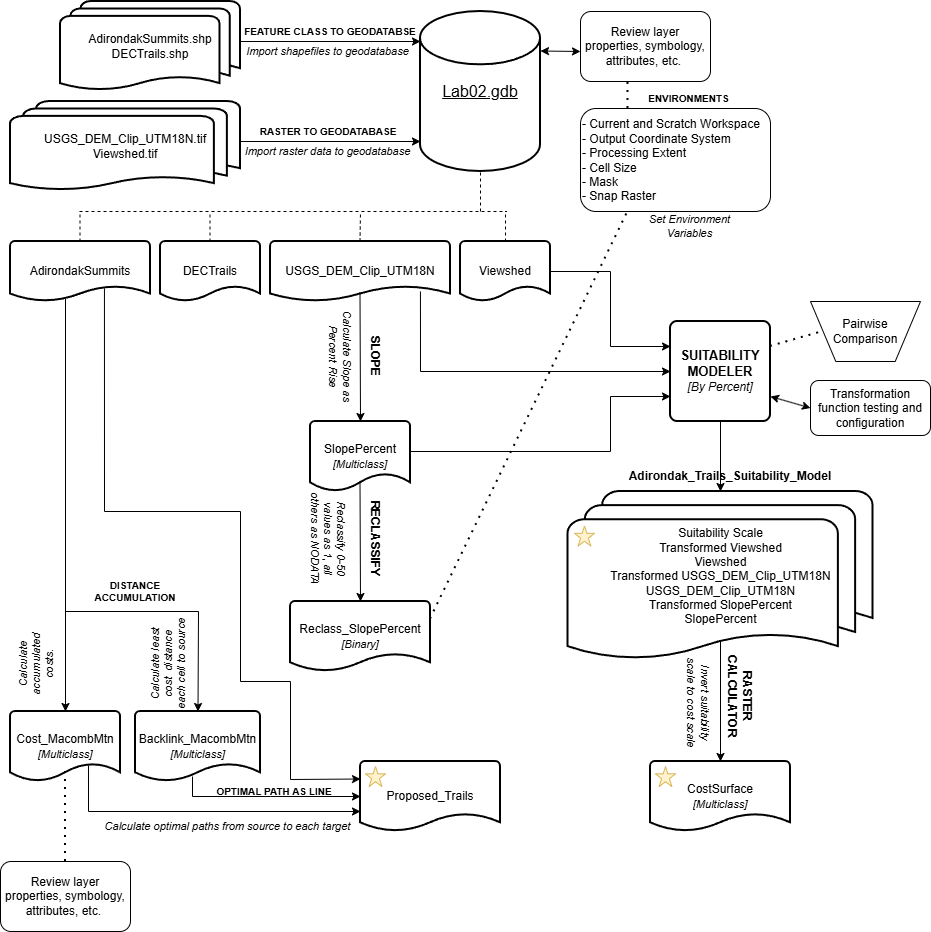

The diagram above was exported from draw.io. Its source (the exported page's mxGraphModel, read from the mxfile embedded in the PNG):
<mxGraphModel dx="1426" dy="743" grid="1" gridSize="10" guides="1" tooltips="1" connect="1" arrows="1" fold="1" page="1" pageScale="1" pageWidth="850" pageHeight="1100" math="0" shadow="0">
  <root>
    <mxCell id="0" />
    <mxCell id="1" parent="0" />
    <mxCell id="WCho3sodolvTxAL0l3hc-24" value="ENVIRONMENTS" style="text;html=1;whiteSpace=wrap;strokeColor=none;fillColor=none;align=center;verticalAlign=middle;rounded=0;fontStyle=1;fontSize=10;" vertex="1" parent="1">
      <mxGeometry x="661.25" y="117" width="95" height="20" as="geometry" />
    </mxCell>
    <mxCell id="WCho3sodolvTxAL0l3hc-4" value="Lab02.gdb" style="strokeWidth=2;html=1;shape=mxgraph.flowchart.database;whiteSpace=wrap;fontSize=16;fontStyle=4" vertex="1" parent="1">
      <mxGeometry x="440" y="40" width="120" height="160" as="geometry" />
    </mxCell>
    <mxCell id="WCho3sodolvTxAL0l3hc-5" value="AdirondakSummits.shp&lt;div&gt;DECTrails.shp&lt;/div&gt;" style="strokeWidth=2;html=1;shape=mxgraph.flowchart.multi-document;whiteSpace=wrap;" vertex="1" parent="1">
      <mxGeometry x="80" y="30" width="180" height="90" as="geometry" />
    </mxCell>
    <mxCell id="WCho3sodolvTxAL0l3hc-9" value="&lt;div&gt;USGS_DEM_Clip_UTM18N.tif&lt;/div&gt;&lt;div&gt;Viewshed.tif&lt;/div&gt;" style="strokeWidth=2;html=1;shape=mxgraph.flowchart.multi-document;whiteSpace=wrap;" vertex="1" parent="1">
      <mxGeometry x="30" y="130" width="230" height="90" as="geometry" />
    </mxCell>
    <mxCell id="WCho3sodolvTxAL0l3hc-13" value="" style="endArrow=classic;html=1;rounded=0;" edge="1" parent="1">
      <mxGeometry width="50" height="50" relative="1" as="geometry">
        <mxPoint x="260" y="70" as="sourcePoint" />
        <mxPoint x="440" y="70" as="targetPoint" />
      </mxGeometry>
    </mxCell>
    <mxCell id="WCho3sodolvTxAL0l3hc-14" value="Import shapefiles to geodatabase" style="text;html=1;whiteSpace=wrap;strokeColor=none;fillColor=none;align=center;verticalAlign=middle;rounded=0;fontSize=11;fontStyle=2" vertex="1" parent="1">
      <mxGeometry x="260" y="70" width="175" height="20" as="geometry" />
    </mxCell>
    <mxCell id="WCho3sodolvTxAL0l3hc-15" value="FEATURE CLASS TO GEODATABSE" style="text;html=1;whiteSpace=wrap;strokeColor=none;fillColor=none;align=center;verticalAlign=middle;rounded=0;fontStyle=1;fontSize=10;" vertex="1" parent="1">
      <mxGeometry x="260" y="50" width="180" height="20" as="geometry" />
    </mxCell>
    <mxCell id="WCho3sodolvTxAL0l3hc-16" value="" style="endArrow=classic;html=1;rounded=0;" edge="1" parent="1">
      <mxGeometry width="50" height="50" relative="1" as="geometry">
        <mxPoint x="260" y="170" as="sourcePoint" />
        <mxPoint x="440" y="170" as="targetPoint" />
      </mxGeometry>
    </mxCell>
    <mxCell id="WCho3sodolvTxAL0l3hc-17" value="Import raster data to geodatabase" style="text;html=1;whiteSpace=wrap;strokeColor=none;fillColor=none;align=center;verticalAlign=middle;rounded=0;fontSize=11;fontStyle=2" vertex="1" parent="1">
      <mxGeometry x="260" y="170" width="175" height="20" as="geometry" />
    </mxCell>
    <mxCell id="WCho3sodolvTxAL0l3hc-18" value="RASTER TO GEODATABASE" style="text;html=1;whiteSpace=wrap;strokeColor=none;fillColor=none;align=center;verticalAlign=middle;rounded=0;fontStyle=1;fontSize=10;" vertex="1" parent="1">
      <mxGeometry x="257.5" y="150" width="180" height="20" as="geometry" />
    </mxCell>
    <mxCell id="WCho3sodolvTxAL0l3hc-19" value="Review layer properties, symbology, attributes, etc.&amp;nbsp;" style="rounded=1;whiteSpace=wrap;html=1;" vertex="1" parent="1">
      <mxGeometry x="600" y="40" width="130" height="70" as="geometry" />
    </mxCell>
    <mxCell id="WCho3sodolvTxAL0l3hc-21" value="" style="endArrow=classic;startArrow=classic;html=1;rounded=0;exitX=0.75;exitY=1;exitDx=0;exitDy=0;" edge="1" parent="1">
      <mxGeometry width="50" height="50" relative="1" as="geometry">
        <mxPoint x="560" y="79.5" as="sourcePoint" />
        <mxPoint x="600" y="80" as="targetPoint" />
      </mxGeometry>
    </mxCell>
    <mxCell id="WCho3sodolvTxAL0l3hc-22" value="&lt;div&gt;- Current and Scratch Workspace&lt;/div&gt;&lt;div&gt;- Output Coordinate System&lt;/div&gt;&lt;div&gt;- Processing Extent&lt;/div&gt;&lt;div&gt;- Cell Size&lt;/div&gt;&lt;div&gt;- Mask&lt;/div&gt;&lt;div&gt;- Snap Raster&lt;/div&gt;" style="rounded=1;whiteSpace=wrap;html=1;align=left;" vertex="1" parent="1">
      <mxGeometry x="600" y="137" width="190" height="103" as="geometry" />
    </mxCell>
    <mxCell id="WCho3sodolvTxAL0l3hc-25" value="Set Environment Variables" style="text;html=1;whiteSpace=wrap;strokeColor=none;fillColor=none;align=center;verticalAlign=middle;rounded=0;fontStyle=2;fontSize=11;" vertex="1" parent="1">
      <mxGeometry x="647.5" y="240" width="122.5" height="30" as="geometry" />
    </mxCell>
    <mxCell id="WCho3sodolvTxAL0l3hc-30" value="AdirondakSummits" style="strokeWidth=2;html=1;shape=mxgraph.flowchart.document2;whiteSpace=wrap;size=0.25;" vertex="1" parent="1">
      <mxGeometry x="30" y="270" width="140" height="60" as="geometry" />
    </mxCell>
    <mxCell id="WCho3sodolvTxAL0l3hc-31" value="DECTrails" style="strokeWidth=2;html=1;shape=mxgraph.flowchart.document2;whiteSpace=wrap;size=0.25;" vertex="1" parent="1">
      <mxGeometry x="180" y="270" width="100" height="60" as="geometry" />
    </mxCell>
    <mxCell id="WCho3sodolvTxAL0l3hc-66" value="" style="edgeStyle=orthogonalEdgeStyle;rounded=0;orthogonalLoop=1;jettySize=auto;html=1;entryX=0;entryY=0.25;entryDx=0;entryDy=0;" edge="1" parent="1" source="WCho3sodolvTxAL0l3hc-32" target="WCho3sodolvTxAL0l3hc-65">
      <mxGeometry relative="1" as="geometry" />
    </mxCell>
    <mxCell id="WCho3sodolvTxAL0l3hc-32" value="Viewshed" style="strokeWidth=2;html=1;shape=mxgraph.flowchart.document2;whiteSpace=wrap;size=0.25;" vertex="1" parent="1">
      <mxGeometry x="480" y="270" width="90" height="60" as="geometry" />
    </mxCell>
    <mxCell id="WCho3sodolvTxAL0l3hc-33" value="USGS_DEM_Clip_UTM18N" style="strokeWidth=2;html=1;shape=mxgraph.flowchart.document2;whiteSpace=wrap;size=0.25;" vertex="1" parent="1">
      <mxGeometry x="290" y="270" width="180" height="60" as="geometry" />
    </mxCell>
    <mxCell id="WCho3sodolvTxAL0l3hc-39" value="" style="endArrow=none;dashed=1;html=1;rounded=0;entryX=0.5;entryY=1;entryDx=0;entryDy=0;entryPerimeter=0;" edge="1" parent="1" target="WCho3sodolvTxAL0l3hc-4">
      <mxGeometry width="50" height="50" relative="1" as="geometry">
        <mxPoint x="500" y="240" as="sourcePoint" />
        <mxPoint x="500" y="240" as="targetPoint" />
      </mxGeometry>
    </mxCell>
    <mxCell id="WCho3sodolvTxAL0l3hc-41" value="" style="endArrow=none;dashed=1;html=1;rounded=0;exitX=0.5;exitY=0;exitDx=0;exitDy=0;exitPerimeter=0;" edge="1" parent="1" source="WCho3sodolvTxAL0l3hc-32">
      <mxGeometry width="50" height="50" relative="1" as="geometry">
        <mxPoint x="530" y="270" as="sourcePoint" />
        <mxPoint x="525" y="240" as="targetPoint" />
      </mxGeometry>
    </mxCell>
    <mxCell id="WCho3sodolvTxAL0l3hc-44" value="" style="endArrow=none;dashed=1;html=1;rounded=0;" edge="1" parent="1">
      <mxGeometry width="50" height="50" relative="1" as="geometry">
        <mxPoint x="99" y="240" as="sourcePoint" />
        <mxPoint x="526" y="240" as="targetPoint" />
      </mxGeometry>
    </mxCell>
    <mxCell id="WCho3sodolvTxAL0l3hc-47" value="" style="endArrow=none;dashed=1;html=1;rounded=0;exitX=0.5;exitY=0;exitDx=0;exitDy=0;exitPerimeter=0;" edge="1" parent="1">
      <mxGeometry width="50" height="50" relative="1" as="geometry">
        <mxPoint x="379.5" y="270" as="sourcePoint" />
        <mxPoint x="380" y="240" as="targetPoint" />
      </mxGeometry>
    </mxCell>
    <mxCell id="WCho3sodolvTxAL0l3hc-49" value="" style="endArrow=none;dashed=1;html=1;rounded=0;exitX=0.5;exitY=0;exitDx=0;exitDy=0;exitPerimeter=0;" edge="1" parent="1">
      <mxGeometry width="50" height="50" relative="1" as="geometry">
        <mxPoint x="99.5" y="270" as="sourcePoint" />
        <mxPoint x="99.5" y="240" as="targetPoint" />
        <Array as="points">
          <mxPoint x="99.5" y="240" />
        </Array>
      </mxGeometry>
    </mxCell>
    <mxCell id="WCho3sodolvTxAL0l3hc-50" value="" style="endArrow=none;dashed=1;html=1;rounded=0;exitX=0.5;exitY=0;exitDx=0;exitDy=0;exitPerimeter=0;" edge="1" parent="1">
      <mxGeometry width="50" height="50" relative="1" as="geometry">
        <mxPoint x="229.5" y="270" as="sourcePoint" />
        <mxPoint x="229.5" y="240" as="targetPoint" />
        <Array as="points">
          <mxPoint x="229.5" y="240" />
        </Array>
      </mxGeometry>
    </mxCell>
    <mxCell id="WCho3sodolvTxAL0l3hc-51" value="" style="endArrow=classic;html=1;rounded=0;" edge="1" parent="1">
      <mxGeometry width="50" height="50" relative="1" as="geometry">
        <mxPoint x="379.5" y="321" as="sourcePoint" />
        <mxPoint x="380" y="450" as="targetPoint" />
      </mxGeometry>
    </mxCell>
    <mxCell id="WCho3sodolvTxAL0l3hc-52" value="SLOPE" style="text;html=1;whiteSpace=wrap;strokeColor=none;fillColor=none;align=center;verticalAlign=middle;rounded=0;fontStyle=1;rotation=90;fontSize=12;" vertex="1" parent="1">
      <mxGeometry x="365" y="370" width="60" height="30" as="geometry" />
    </mxCell>
    <mxCell id="WCho3sodolvTxAL0l3hc-53" value="Calculate Slope as Percent Rise" style="text;html=1;whiteSpace=wrap;strokeColor=none;fillColor=none;align=center;verticalAlign=middle;rounded=0;fontStyle=2;fontSize=11;rotation=90;" vertex="1" parent="1">
      <mxGeometry x="300" y="370" width="120" height="30" as="geometry" />
    </mxCell>
    <mxCell id="WCho3sodolvTxAL0l3hc-54" value="SlopePercent&lt;div&gt;&lt;i&gt;&lt;font style=&quot;font-size: 11px;&quot;&gt;[Multiclass]&lt;/font&gt;&lt;/i&gt;&lt;/div&gt;" style="strokeWidth=2;html=1;shape=mxgraph.flowchart.document2;whiteSpace=wrap;size=0.25;" vertex="1" parent="1">
      <mxGeometry x="330" y="450" width="100" height="70" as="geometry" />
    </mxCell>
    <mxCell id="WCho3sodolvTxAL0l3hc-55" value="" style="endArrow=classic;html=1;rounded=0;" edge="1" parent="1">
      <mxGeometry width="50" height="50" relative="1" as="geometry">
        <mxPoint x="379.5" y="510" as="sourcePoint" />
        <mxPoint x="380" y="630" as="targetPoint" />
      </mxGeometry>
    </mxCell>
    <mxCell id="WCho3sodolvTxAL0l3hc-56" value="RECLASSIFY" style="text;html=1;whiteSpace=wrap;strokeColor=none;fillColor=none;align=center;verticalAlign=middle;rounded=0;fontStyle=1;rotation=90;" vertex="1" parent="1">
      <mxGeometry x="365" y="552.5" width="60" height="30" as="geometry" />
    </mxCell>
    <mxCell id="WCho3sodolvTxAL0l3hc-57" value="Reclassify 0-50 values as 1, all others as NODATA" style="text;html=1;whiteSpace=wrap;strokeColor=none;fillColor=none;align=center;verticalAlign=middle;rounded=0;fontStyle=2;fontSize=11;rotation=90;" vertex="1" parent="1">
      <mxGeometry x="296.25" y="541.25" width="105" height="52.5" as="geometry" />
    </mxCell>
    <mxCell id="WCho3sodolvTxAL0l3hc-58" value="Reclass_SlopePercent&lt;div&gt;&lt;i&gt;&lt;font style=&quot;font-size: 11px;&quot;&gt;[Binary]&lt;/font&gt;&lt;/i&gt;&lt;/div&gt;" style="strokeWidth=2;html=1;shape=mxgraph.flowchart.document2;whiteSpace=wrap;size=0.25;" vertex="1" parent="1">
      <mxGeometry x="310" y="630" width="140" height="70" as="geometry" />
    </mxCell>
    <mxCell id="WCho3sodolvTxAL0l3hc-63" value="" style="endArrow=none;dashed=1;html=1;dashPattern=1 3;strokeWidth=2;rounded=0;exitX=0.25;exitY=0;exitDx=0;exitDy=0;" edge="1" parent="1" source="WCho3sodolvTxAL0l3hc-22">
      <mxGeometry width="50" height="50" relative="1" as="geometry">
        <mxPoint x="597.5" y="160" as="sourcePoint" />
        <mxPoint x="647.5" y="110" as="targetPoint" />
      </mxGeometry>
    </mxCell>
    <mxCell id="WCho3sodolvTxAL0l3hc-64" value="" style="endArrow=none;dashed=1;html=1;dashPattern=1 3;strokeWidth=2;rounded=0;exitX=1;exitY=0.25;exitDx=0;exitDy=0;exitPerimeter=0;entryX=0.25;entryY=1;entryDx=0;entryDy=0;" edge="1" parent="1" source="WCho3sodolvTxAL0l3hc-58" target="WCho3sodolvTxAL0l3hc-22">
      <mxGeometry width="50" height="50" relative="1" as="geometry">
        <mxPoint x="597.5" y="270" as="sourcePoint" />
        <mxPoint x="647.5" y="220" as="targetPoint" />
      </mxGeometry>
    </mxCell>
    <mxCell id="WCho3sodolvTxAL0l3hc-65" value="SUITABILITY MODELER&lt;div&gt;&lt;span style=&quot;font-weight: normal;&quot;&gt;&lt;i&gt;&lt;font style=&quot;font-size: 12px;&quot;&gt;[By Percent]&lt;/font&gt;&lt;/i&gt;&lt;/span&gt;&lt;/div&gt;" style="rounded=1;whiteSpace=wrap;html=1;absoluteArcSize=1;arcSize=14;strokeWidth=2;fontStyle=1;fontSize=13;" vertex="1" parent="1">
      <mxGeometry x="690" y="350" width="100" height="100" as="geometry" />
    </mxCell>
    <mxCell id="WCho3sodolvTxAL0l3hc-67" value="" style="endArrow=classic;html=1;rounded=0;entryX=0;entryY=0.75;entryDx=0;entryDy=0;" edge="1" parent="1" target="WCho3sodolvTxAL0l3hc-65">
      <mxGeometry width="50" height="50" relative="1" as="geometry">
        <mxPoint x="430" y="480" as="sourcePoint" />
        <mxPoint x="480" y="430" as="targetPoint" />
        <Array as="points">
          <mxPoint x="630" y="480" />
          <mxPoint x="630" y="425" />
        </Array>
      </mxGeometry>
    </mxCell>
    <mxCell id="WCho3sodolvTxAL0l3hc-68" value="" style="endArrow=classic;html=1;rounded=0;entryX=0;entryY=0.5;entryDx=0;entryDy=0;exitX=0.833;exitY=0.833;exitDx=0;exitDy=0;exitPerimeter=0;entryPerimeter=0;" edge="1" parent="1" source="WCho3sodolvTxAL0l3hc-33" target="WCho3sodolvTxAL0l3hc-65">
      <mxGeometry width="50" height="50" relative="1" as="geometry">
        <mxPoint x="440" y="355" as="sourcePoint" />
        <mxPoint x="690" y="405" as="targetPoint" />
        <Array as="points">
          <mxPoint x="440" y="400" />
        </Array>
      </mxGeometry>
    </mxCell>
    <mxCell id="WCho3sodolvTxAL0l3hc-69" value="Pairwise Comparison" style="verticalLabelPosition=middle;verticalAlign=middle;html=1;shape=trapezoid;perimeter=trapezoidPerimeter;whiteSpace=wrap;size=0.23;arcSize=10;flipV=1;labelPosition=center;align=center;" vertex="1" parent="1">
      <mxGeometry x="830" y="330" width="110" height="60" as="geometry" />
    </mxCell>
    <mxCell id="WCho3sodolvTxAL0l3hc-70" value="" style="endArrow=none;dashed=1;html=1;dashPattern=1 3;strokeWidth=2;rounded=0;entryX=0;entryY=0.5;entryDx=0;entryDy=0;exitX=1;exitY=0.25;exitDx=0;exitDy=0;" edge="1" parent="1" source="WCho3sodolvTxAL0l3hc-65" target="WCho3sodolvTxAL0l3hc-69">
      <mxGeometry width="50" height="50" relative="1" as="geometry">
        <mxPoint x="790" y="410" as="sourcePoint" />
        <mxPoint x="840" y="360" as="targetPoint" />
      </mxGeometry>
    </mxCell>
    <mxCell id="WCho3sodolvTxAL0l3hc-72" value="Transformation function testing and configuration" style="rounded=1;whiteSpace=wrap;html=1;" vertex="1" parent="1">
      <mxGeometry x="830" y="409" width="120" height="55" as="geometry" />
    </mxCell>
    <mxCell id="WCho3sodolvTxAL0l3hc-77" value="" style="endArrow=classic;startArrow=classic;html=1;rounded=0;exitX=1;exitY=0.75;exitDx=0;exitDy=0;entryX=0;entryY=0.5;entryDx=0;entryDy=0;" edge="1" parent="1" source="WCho3sodolvTxAL0l3hc-65" target="WCho3sodolvTxAL0l3hc-72">
      <mxGeometry width="50" height="50" relative="1" as="geometry">
        <mxPoint x="770" y="480" as="sourcePoint" />
        <mxPoint x="820" y="430" as="targetPoint" />
      </mxGeometry>
    </mxCell>
    <mxCell id="WCho3sodolvTxAL0l3hc-84" value="" style="edgeStyle=orthogonalEdgeStyle;rounded=0;orthogonalLoop=1;jettySize=auto;html=1;exitX=0.5;exitY=0.88;exitDx=0;exitDy=0;exitPerimeter=0;" edge="1" parent="1" source="WCho3sodolvTxAL0l3hc-78" target="WCho3sodolvTxAL0l3hc-82">
      <mxGeometry relative="1" as="geometry" />
    </mxCell>
    <mxCell id="WCho3sodolvTxAL0l3hc-78" value="&lt;div&gt;Suitability Scale&lt;/div&gt;&lt;div&gt;Transformed Viewshed&lt;/div&gt;&lt;div&gt;Viewshed&lt;/div&gt;&lt;div&gt;Transformed USGS_DEM_Clip_UTM18N&lt;/div&gt;&lt;div&gt;USGS_DEM_Clip_UTM18N&lt;/div&gt;&lt;div&gt;Transformed SlopePercent&lt;/div&gt;&lt;div&gt;SlopePercent&lt;/div&gt;" style="strokeWidth=2;html=1;shape=mxgraph.flowchart.multi-document;whiteSpace=wrap;" vertex="1" parent="1">
      <mxGeometry x="587.5" y="520" width="305" height="170" as="geometry" />
    </mxCell>
    <mxCell id="WCho3sodolvTxAL0l3hc-80" value="" style="endArrow=classic;html=1;rounded=0;exitX=0.5;exitY=1;exitDx=0;exitDy=0;" edge="1" parent="1" source="WCho3sodolvTxAL0l3hc-65">
      <mxGeometry width="50" height="50" relative="1" as="geometry">
        <mxPoint x="740" y="450" as="sourcePoint" />
        <mxPoint x="740" y="520" as="targetPoint" />
      </mxGeometry>
    </mxCell>
    <mxCell id="WCho3sodolvTxAL0l3hc-79" value="Adirondak_Trails_Suitability_Model" style="text;html=1;whiteSpace=wrap;strokeColor=none;fillColor=none;align=center;verticalAlign=middle;rounded=0;fontStyle=1" vertex="1" parent="1">
      <mxGeometry x="720" y="490" width="60" height="30" as="geometry" />
    </mxCell>
    <mxCell id="WCho3sodolvTxAL0l3hc-82" value="CostSurface&lt;div&gt;&lt;i&gt;&lt;font style=&quot;font-size: 11px;&quot;&gt;[Multiclass]&lt;/font&gt;&lt;/i&gt;&lt;/div&gt;" style="strokeWidth=2;html=1;shape=mxgraph.flowchart.document2;whiteSpace=wrap;size=0.25;" vertex="1" parent="1">
      <mxGeometry x="670" y="790" width="140" height="70" as="geometry" />
    </mxCell>
    <mxCell id="WCho3sodolvTxAL0l3hc-85" value="RASTER CALCULATOR" style="text;html=1;whiteSpace=wrap;strokeColor=none;fillColor=none;align=center;verticalAlign=middle;rounded=0;fontStyle=1;rotation=90;" vertex="1" parent="1">
      <mxGeometry x="730" y="710" width="60" height="30" as="geometry" />
    </mxCell>
    <mxCell id="WCho3sodolvTxAL0l3hc-86" value="Invert suitability scale to cost scale" style="text;html=1;whiteSpace=wrap;strokeColor=none;fillColor=none;align=center;verticalAlign=middle;rounded=0;fontStyle=2;fontSize=11;rotation=90;" vertex="1" parent="1">
      <mxGeometry x="665" y="710" width="105" height="42.5" as="geometry" />
    </mxCell>
    <mxCell id="WCho3sodolvTxAL0l3hc-87" value="Backlink_MacombMtn&lt;div&gt;&lt;i&gt;&lt;font style=&quot;font-size: 11px;&quot;&gt;[Multiclass]&lt;/font&gt;&lt;/i&gt;&lt;/div&gt;" style="strokeWidth=2;html=1;shape=mxgraph.flowchart.document2;whiteSpace=wrap;size=0.25;" vertex="1" parent="1">
      <mxGeometry x="155" y="740" width="125" height="70" as="geometry" />
    </mxCell>
    <mxCell id="WCho3sodolvTxAL0l3hc-88" value="Cost_MacombMtn&lt;div&gt;&lt;font style=&quot;font-size: 11px;&quot;&gt;&lt;i&gt;[Multiclass]&lt;/i&gt;&lt;/font&gt;&lt;/div&gt;" style="strokeWidth=2;html=1;shape=mxgraph.flowchart.document2;whiteSpace=wrap;size=0.25;" vertex="1" parent="1">
      <mxGeometry x="30" y="740" width="110" height="70" as="geometry" />
    </mxCell>
    <mxCell id="WCho3sodolvTxAL0l3hc-92" value="DISTANCE ACCUMULATION" style="text;html=1;whiteSpace=wrap;strokeColor=none;fillColor=none;align=center;verticalAlign=middle;rounded=0;fontStyle=1;fontSize=10;" vertex="1" parent="1">
      <mxGeometry x="90" y="600" width="130" height="40" as="geometry" />
    </mxCell>
    <mxCell id="WCho3sodolvTxAL0l3hc-93" value="Calculate accumulated costs." style="text;html=1;whiteSpace=wrap;strokeColor=none;fillColor=none;align=center;verticalAlign=middle;rounded=0;fontStyle=2;fontSize=11;rotation=-90;" vertex="1" parent="1">
      <mxGeometry x="10" y="676.25" width="90" height="32.5" as="geometry" />
    </mxCell>
    <mxCell id="WCho3sodolvTxAL0l3hc-94" value="Calculate least cost&amp;nbsp; distance each cell to source" style="text;html=1;whiteSpace=wrap;strokeColor=none;fillColor=none;align=center;verticalAlign=middle;rounded=0;fontStyle=2;fontSize=11;rotation=-90;" vertex="1" parent="1">
      <mxGeometry x="140" y="667.5" width="95" height="50" as="geometry" />
    </mxCell>
    <mxCell id="WCho3sodolvTxAL0l3hc-95" value="" style="endArrow=classic;html=1;rounded=0;entryX=0.5;entryY=0;entryDx=0;entryDy=0;entryPerimeter=0;" edge="1" parent="1" target="WCho3sodolvTxAL0l3hc-88">
      <mxGeometry width="50" height="50" relative="1" as="geometry">
        <mxPoint x="85" y="327" as="sourcePoint" />
        <mxPoint x="85" y="737" as="targetPoint" />
      </mxGeometry>
    </mxCell>
    <mxCell id="WCho3sodolvTxAL0l3hc-96" value="" style="endArrow=classic;html=1;rounded=0;entryX=0.5;entryY=0;entryDx=0;entryDy=0;entryPerimeter=0;" edge="1" parent="1" target="WCho3sodolvTxAL0l3hc-87">
      <mxGeometry width="50" height="50" relative="1" as="geometry">
        <mxPoint x="85" y="640" as="sourcePoint" />
        <mxPoint x="205" y="660" as="targetPoint" />
        <Array as="points">
          <mxPoint x="218" y="640" />
        </Array>
      </mxGeometry>
    </mxCell>
    <mxCell id="WCho3sodolvTxAL0l3hc-98" value="Review layer properties, symbology, attributes, etc.&amp;nbsp;" style="rounded=1;whiteSpace=wrap;html=1;" vertex="1" parent="1">
      <mxGeometry x="20" y="890" width="130" height="70" as="geometry" />
    </mxCell>
    <mxCell id="WCho3sodolvTxAL0l3hc-99" value="" style="endArrow=none;dashed=1;html=1;dashPattern=1 3;strokeWidth=2;rounded=0;entryX=0.5;entryY=0.82;entryDx=0;entryDy=0;entryPerimeter=0;exitX=0.5;exitY=0;exitDx=0;exitDy=0;" edge="1" parent="1" source="WCho3sodolvTxAL0l3hc-98" target="WCho3sodolvTxAL0l3hc-88">
      <mxGeometry width="50" height="50" relative="1" as="geometry">
        <mxPoint x="50" y="830" as="sourcePoint" />
        <mxPoint x="100" y="780" as="targetPoint" />
      </mxGeometry>
    </mxCell>
    <mxCell id="WCho3sodolvTxAL0l3hc-100" value="Proposed_Trails" style="strokeWidth=2;html=1;shape=mxgraph.flowchart.document2;whiteSpace=wrap;size=0.25;" vertex="1" parent="1">
      <mxGeometry x="380" y="790" width="140" height="70" as="geometry" />
    </mxCell>
    <mxCell id="WCho3sodolvTxAL0l3hc-101" value="" style="endArrow=classic;html=1;rounded=0;exitX=0.456;exitY=0.929;exitDx=0;exitDy=0;exitPerimeter=0;entryX=0;entryY=0.5;entryDx=0;entryDy=0;entryPerimeter=0;" edge="1" parent="1" source="WCho3sodolvTxAL0l3hc-87" target="WCho3sodolvTxAL0l3hc-100">
      <mxGeometry width="50" height="50" relative="1" as="geometry">
        <mxPoint x="207.5" y="860" as="sourcePoint" />
        <mxPoint x="257.5" y="810" as="targetPoint" />
        <Array as="points">
          <mxPoint x="212" y="825" />
          <mxPoint x="290" y="825" />
        </Array>
      </mxGeometry>
    </mxCell>
    <mxCell id="WCho3sodolvTxAL0l3hc-102" value="" style="endArrow=classic;html=1;rounded=0;exitX=0.709;exitY=0.771;exitDx=0;exitDy=0;exitPerimeter=0;" edge="1" parent="1" source="WCho3sodolvTxAL0l3hc-88">
      <mxGeometry width="50" height="50" relative="1" as="geometry">
        <mxPoint x="110" y="840" as="sourcePoint" />
        <mxPoint x="380" y="840" as="targetPoint" />
        <Array as="points">
          <mxPoint x="108" y="840" />
        </Array>
      </mxGeometry>
    </mxCell>
    <mxCell id="WCho3sodolvTxAL0l3hc-103" value="OPTIMAL PATH AS LINE" style="text;html=1;whiteSpace=wrap;strokeColor=none;fillColor=none;align=center;verticalAlign=middle;rounded=0;fontStyle=1;fontSize=10;" vertex="1" parent="1">
      <mxGeometry x="223" y="810" width="142" height="20" as="geometry" />
    </mxCell>
    <mxCell id="WCho3sodolvTxAL0l3hc-105" value="" style="endArrow=classic;html=1;rounded=0;exitX=0.671;exitY=0.783;exitDx=0;exitDy=0;exitPerimeter=0;entryX=0;entryY=0.25;entryDx=0;entryDy=0;entryPerimeter=0;" edge="1" parent="1" source="WCho3sodolvTxAL0l3hc-30" target="WCho3sodolvTxAL0l3hc-100">
      <mxGeometry width="50" height="50" relative="1" as="geometry">
        <mxPoint x="425" y="720" as="sourcePoint" />
        <mxPoint x="425" y="789" as="targetPoint" />
        <Array as="points">
          <mxPoint x="124" y="540" />
          <mxPoint x="260" y="540" />
          <mxPoint x="260" y="710" />
          <mxPoint x="310" y="710" />
          <mxPoint x="310" y="808" />
        </Array>
      </mxGeometry>
    </mxCell>
    <mxCell id="WCho3sodolvTxAL0l3hc-107" value="Calculate optimal paths from source to each target" style="text;html=1;whiteSpace=wrap;strokeColor=none;fillColor=none;align=center;verticalAlign=middle;rounded=0;fontStyle=2;fontSize=11;rotation=0;" vertex="1" parent="1">
      <mxGeometry x="120" y="840" width="255" height="30" as="geometry" />
    </mxCell>
    <mxCell id="WCho3sodolvTxAL0l3hc-108" value="" style="verticalLabelPosition=bottom;verticalAlign=top;html=1;shape=mxgraph.basic.star;fillColor=#fff2cc;strokeColor=#d6b656;" vertex="1" parent="1">
      <mxGeometry x="385" y="795" width="20" height="20" as="geometry" />
    </mxCell>
    <mxCell id="WCho3sodolvTxAL0l3hc-110" value="" style="verticalLabelPosition=bottom;verticalAlign=top;html=1;shape=mxgraph.basic.star;fillColor=#fff2cc;strokeColor=#d6b656;" vertex="1" parent="1">
      <mxGeometry x="675" y="795" width="20" height="20" as="geometry" />
    </mxCell>
    <mxCell id="WCho3sodolvTxAL0l3hc-111" value="" style="verticalLabelPosition=bottom;verticalAlign=top;html=1;shape=mxgraph.basic.star;fillColor=#fff2cc;strokeColor=#d6b656;" vertex="1" parent="1">
      <mxGeometry x="594" y="554.5" width="20" height="20" as="geometry" />
    </mxCell>
  </root>
</mxGraphModel>